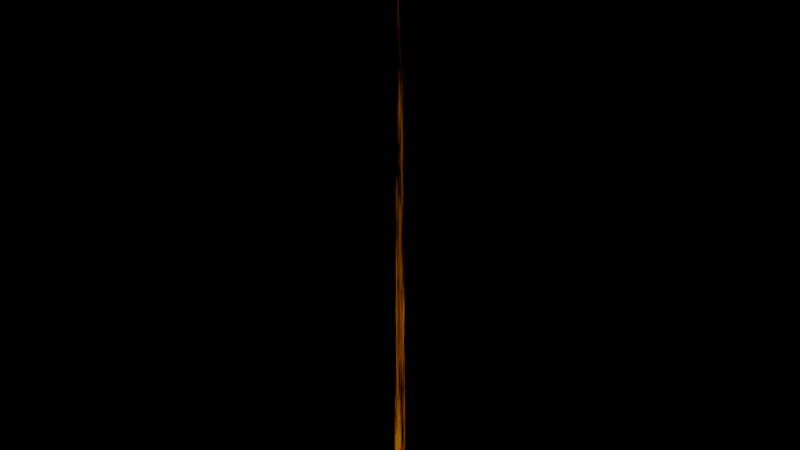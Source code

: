 # Source: ASSET_BEAM.blend  (saved by Blender 4.5.91; exported with 4.5.12 LTS)
import bpy
from mathutils import Matrix  # noqa: F401  (used for matrix-valued properties, if any)

bpy.ops.wm.read_factory_settings(use_empty=True)
scene = bpy.context.scene
scene.name = 'Scene'

# ---- materials (node trees are filled in below, after node groups)
mat_lightbeam_volume = bpy.data.materials.new('LightBeam_Volume')
mat_lightbeam_volume.surface_render_method = 'BLENDED'
mat_lightbeam_volume.blend_method = 'BLEND'

# ---- node groups
ng_nodegroup_012 = bpy.data.node_groups.new('NodeGroup.012', 'ShaderNodeTree')
_s = ng_nodegroup_012.interface.new_socket(name='Shader', in_out='OUTPUT', socket_type='NodeSocketShader')
_s = ng_nodegroup_012.interface.new_socket(name='Light Color', in_out='INPUT', socket_type='NodeSocketColor')
_s.default_value = (0.8, 0.0, 0.01769, 1.0)
_s = ng_nodegroup_012.interface.new_socket(name='Light Intensity', in_out='INPUT', socket_type='NodeSocketFloat')
_s.default_value = 2e+04
_s.min_value = 0.0
_s.max_value = 1e+06
_s = ng_nodegroup_012.interface.new_socket(name='Outer Rim', in_out='INPUT', socket_type='NodeSocketFloat')
_s.default_value = 0.5
_s.min_value = 0.0
_s.max_value = 1.0
_s = ng_nodegroup_012.interface.new_socket(name='Outer Rim 2', in_out='INPUT', socket_type='NodeSocketFloat')
_s.default_value = 0.5
_s.min_value = 0.0
_s.max_value = 1.0
_N = ng_nodegroup_012.nodes; _L = ng_nodegroup_012.links
n0 = _N.new('ShaderNodeMath'); n0.name = 'Math'; n0.location = (-366, -160)
n1 = _N.new('ShaderNodeMath'); n1.name = 'Math.001'; n1.location = (-177, -78)
n1.operation = 'POWER'
n1.inputs[1].default_value = 0.1
n2 = _N.new('ShaderNodeMixShader'); n2.name = 'Mix Shader'; n2.location = (37, -197)
n3 = _N.new('ShaderNodeBsdfAnisotropic'); n3.name = 'Glossy BSDF'; n3.location = (-176, -359)
n3.inputs[0].default_value = (1.0, 1.0, 1.0, 1.0)
n3.inputs[1].default_value = 1.0
n3.inputs[2].default_value = 1.0
n4 = _N.new('NodeGroupOutput'); n4.name = 'Group Output'; n4.location = (859, 112)
n5 = _N.new('ShaderNodeMixShader'); n5.name = 'Mix Shader.001'; n5.location = (244, -163)
n5.inputs[0].default_value = 0.6
n6 = _N.new('ShaderNodeLayerWeight'); n6.name = 'Layer Weight.001'; n6.location = (-248, 571)
n7 = _N.new('ShaderNodeBsdfTransparent'); n7.name = 'Transparent BSDF'; n7.location = (37, -71)
n8 = _N.new('ShaderNodeBsdfAnisotropic'); n8.name = 'Glossy BSDF.001'; n8.location = (239, 196)
n8.inputs[1].default_value = 0.0
n9 = _N.new('ShaderNodeMixShader'); n9.name = 'Mix Shader.002'; n9.location = (478, 294)
n10 = _N.new('ShaderNodeMath'); n10.name = 'Math.002'; n10.location = (267, 533)
n10.inputs[1].default_value = 0.0
n11 = _N.new('ShaderNodeEmission'); n11.name = 'Emission'; n11.location = (-556, 54)
n12 = _N.new('ShaderNodeLayerWeight'); n12.name = 'Layer Weight'; n12.location = (-556, -141)
n13 = _N.new('ShaderNodeBsdfGlass'); n13.name = 'Glass BSDF'; n13.location = (464, 22)
n13.distribution = 'BECKMANN'
n14 = _N.new('NodeGroupInput'); n14.name = 'Group Input'; n14.location = (-771, -60)
n15 = _N.new('ShaderNodeMixShader'); n15.name = 'Mix Shader.003'; n15.location = (664, 112)
n16 = _N.new('ShaderNodeHueSaturation'); n16.name = 'Hue/Saturation/Value'; n16.location = (854, 323)
n17 = _N.new('NodeReroute'); n17.name = 'Reroute'; n17.location = (-556, -310)
n17.width = 12
n17.socket_idname = 'NodeSocketFloat'
n18 = _N.new('NodeReroute'); n18.name = 'Reroute.001'; n18.location = (-416, -310)
n18.width = 12
n18.socket_idname = 'NodeSocketFloat'
n19 = _N.new('NodeReroute'); n19.name = 'Reroute.002'; n19.location = (-26, 20)
n19.width = 12
n19.socket_idname = 'NodeSocketShader'
n20 = _N.new('NodeReroute'); n20.name = 'Reroute.003'; n20.location = (-556, 112)
n20.width = 12
n21 = _N.new('ShaderNodeAttribute'); n21.name = 'Attribute'; n21.location = (-571, 595)
n21.attribute_name = 'material_blend'
_L.new(n0.outputs[0], n1.inputs[0])
_L.new(n1.outputs[0], n2.inputs[0])
_L.new(n2.outputs[0], n5.inputs[1])
_L.new(n12.outputs[1], n0.inputs[0])
_L.new(n5.outputs[0], n9.inputs[1])
_L.new(n7.outputs[0], n5.inputs[2])
_L.new(n3.outputs[0], n2.inputs[2])
_L.new(n9.outputs[0], n15.inputs[1])
_L.new(n8.outputs[0], n9.inputs[2])
_L.new(n10.outputs[0], n9.inputs[0])
_L.new(n14.outputs[1], n11.inputs[1])
_L.new(n14.outputs[2], n12.inputs[0])
_L.new(n15.outputs[0], n4.inputs[0])
_L.new(n13.outputs[0], n15.inputs[2])
_L.new(n14.outputs[0], n11.inputs[0])
_L.new(n11.outputs[0], n19.inputs[0])
_L.new(n14.outputs[3], n17.inputs[0])
_L.new(n14.outputs[0], n20.inputs[0])
_L.new(n17.outputs[0], n18.inputs[0])
_L.new(n20.outputs[0], n8.inputs[0])
_L.new(n18.outputs[0], n0.inputs[1])
_L.new(n19.outputs[0], n2.inputs[1])
_L.new(n21.outputs[2], n6.inputs[0])
_L.new(n6.outputs[0], n10.inputs[0])
n4.is_active_output = True
ng_etk_transform = bpy.data.node_groups.new('ETK_Transform+', 'GeometryNodeTree')
_s = ng_etk_transform.interface.new_socket(name='Geometry', in_out='OUTPUT', socket_type='NodeSocketGeometry')
_s = ng_etk_transform.interface.new_socket(name='Geometry', in_out='INPUT', socket_type='NodeSocketGeometry')
_s = ng_etk_transform.interface.new_socket(name='Selection', in_out='INPUT', socket_type='NodeSocketBool')
_s.default_value = True
_s.hide_value = True
_s = ng_etk_transform.interface.new_socket(name='Custom Centre', in_out='INPUT', socket_type='NodeSocketBool')
_s = ng_etk_transform.interface.new_socket(name='Centre', in_out='INPUT', socket_type='NodeSocketVector')
_s = ng_etk_transform.interface.new_socket(name='Move', in_out='INPUT', socket_type='NodeSocketVector')
_s.subtype = 'TRANSLATION'
_s = ng_etk_transform.interface.new_socket(name='Rotate', in_out='INPUT', socket_type='NodeSocketVector')
_s.subtype = 'EULER'
_s = ng_etk_transform.interface.new_socket(name='Scale', in_out='INPUT', socket_type='NodeSocketVector')
_s.default_value = (1.0, 1.0, 1.0)
_s.min_value = -1e+04
_s.max_value = 1e+04
ng_etk_transform.is_modifier = True
_N = ng_etk_transform.nodes; _L = ng_etk_transform.links
n0 = _N.new('ShaderNodeVectorMath'); n0.name = 'Vector Math'; n0.location = (41, 132)
n0.operation = 'SUBTRACT'
n1 = _N.new('ShaderNodeVectorMath'); n1.name = 'Vector Math.001'; n1.location = (203, 132)
n1.operation = 'MULTIPLY'
n2 = _N.new('ShaderNodeVectorMath'); n2.name = 'Vector Math.002'; n2.location = (366, 132)
n3 = _N.new('NodeReroute'); n3.name = 'Reroute.002'; n3.location = (20, 152)
n3.width = 16
n3.socket_idname = 'NodeSocketVector'
n4 = _N.new('NodeReroute'); n4.name = 'Reroute.003'; n4.location = (305, 152)
n4.width = 16
n4.socket_idname = 'NodeSocketVector'
n5 = _N.new('GeometryNodeInputPosition'); n5.name = 'Position'; n5.location = (41, -10)
n6 = _N.new('NodeReroute'); n6.name = 'Reroute.004'; n6.location = (528, 152)
n6.width = 16
n6.socket_idname = 'NodeSocketVector'
n7 = _N.new('ShaderNodeVectorRotate'); n7.name = 'Vector Rotate'; n7.location = (569, 132)
n7.rotation_type = 'EULER_XYZ'
n8 = _N.new('NodeReroute'); n8.name = 'Reroute.005'; n8.location = (751, -152)
n8.width = 16
n8.socket_idname = 'NodeSocketBool'
n9 = _N.new('NodeReroute'); n9.name = 'Reroute.006'; n9.location = (751, -132)
n9.width = 16
n9.socket_idname = 'NodeSocketGeometry'
n10 = _N.new('NodeReroute'); n10.name = 'Reroute.007'; n10.location = (-670, -132)
n10.width = 16
n10.socket_idname = 'NodeSocketGeometry'
n11 = _N.new('NodeReroute'); n11.name = 'Reroute.008'; n11.location = (-670, -152)
n11.width = 16
n11.socket_idname = 'NodeSocketBool'
n12 = _N.new('GeometryNodeSwitch'); n12.name = 'Switch'; n12.location = (-203, 152)
n12.input_type = 'VECTOR'
n13 = _N.new('GeometryNodeBoundBox'); n13.name = 'Bounding Box'; n13.location = (-569, 152)
n14 = _N.new('GeometryNodeSeparateGeometry'); n14.name = 'Separate Geometry'; n14.location = (-751, 152)
n15 = _N.new('NodeReroute'); n15.name = 'Reroute.001'; n15.location = (-812, -30)
n15.width = 16
n15.socket_idname = 'NodeSocketGeometry'
n16 = _N.new('NodeReroute'); n16.name = 'Reroute'; n16.location = (-812, -51)
n16.width = 16
n16.socket_idname = 'NodeSocketBool'
n17 = _N.new('GeometryNodeSetPosition'); n17.name = 'Set Position'; n17.location = (812, -51)
n18 = _N.new('NodeGroupOutput'); n18.name = 'Group Output'; n18.location = (1002, 0)
n19 = _N.new('ShaderNodeMix'); n19.name = 'Mix'; n19.location = (-386, 152)
n19.data_type = 'RGBA'
n20 = _N.new('NodeGroupInput'); n20.name = 'Group Input'; n20.location = (-1012, 0)
_L.new(n20.outputs[1], n16.inputs[0])
_L.new(n20.outputs[0], n15.inputs[0])
_L.new(n17.outputs[0], n18.inputs[0])
_L.new(n15.outputs[0], n14.inputs[0])
_L.new(n14.outputs[0], n13.inputs[0])
_L.new(n16.outputs[0], n14.inputs[1])
_L.new(n13.outputs[1], n19.inputs[6])
_L.new(n13.outputs[2], n19.inputs[7])
_L.new(n9.outputs[0], n17.inputs[0])
_L.new(n8.outputs[0], n17.inputs[1])
_L.new(n3.outputs[0], n0.inputs[1])
_L.new(n5.outputs[0], n0.inputs[0])
_L.new(n0.outputs[0], n1.inputs[0])
_L.new(n1.outputs[0], n2.inputs[0])
_L.new(n2.outputs[0], n7.inputs[0])
_L.new(n4.outputs[0], n2.inputs[1])
_L.new(n19.outputs[2], n12.inputs[1])
_L.new(n12.outputs[0], n3.inputs[0])
_L.new(n3.outputs[0], n4.inputs[0])
_L.new(n7.outputs[0], n17.inputs[2])
_L.new(n6.outputs[0], n7.inputs[1])
_L.new(n4.outputs[0], n6.inputs[0])
_L.new(n11.outputs[0], n8.inputs[0])
_L.new(n10.outputs[0], n9.inputs[0])
_L.new(n15.outputs[0], n10.inputs[0])
_L.new(n16.outputs[0], n11.inputs[0])
_L.new(n20.outputs[3], n12.inputs[2])
_L.new(n20.outputs[2], n12.inputs[0])
_L.new(n20.outputs[6], n1.inputs[1])
_L.new(n20.outputs[5], n7.inputs[4])
_L.new(n20.outputs[4], n17.inputs[3])
n18.is_active_output = True
ng_geometry_nodes = bpy.data.node_groups.new('Geometry Nodes', 'GeometryNodeTree')
_s = ng_geometry_nodes.interface.new_socket(name='Geometry', in_out='OUTPUT', socket_type='NodeSocketGeometry')
_s = ng_geometry_nodes.interface.new_socket(name='Geometry', in_out='INPUT', socket_type='NodeSocketGeometry')
ng_geometry_nodes.is_modifier = True
_N = ng_geometry_nodes.nodes; _L = ng_geometry_nodes.links
n0 = _N.new('NodeGroupInput'); n0.name = 'Group Input'; n0.location = (-714, -30)
n1 = _N.new('NodeGroupOutput'); n1.name = 'Group Output'; n1.location = (1246, 51)
n2 = _N.new('GeometryNodeInputIndex'); n2.name = 'Index'; n2.location = (-503, -232)
n3 = _N.new('FunctionNodeCompare'); n3.name = 'Compare'; n3.location = (-319, -138)
n3.operation = 'EQUAL'
n3.data_type = 'INT'
n3.inputs[3].default_value = 13
n4 = _N.new('GeometryNodeGroup'); n4.name = 'Group'; n4.location = (52, 27)
n4.node_tree = ng_etk_transform
n4.inputs[2].default_value = False
n4.inputs[3].default_value = (0.0, 0.0, 0.0)
n4.inputs[5].default_value = (0.0, 0.0, 0.0)
n4.inputs[6].default_value = (1.0, 1.0, 1.0)
n5 = _N.new('GeometryNodeFieldOnDomain'); n5.name = 'Evaluate on Domain'; n5.location = (-128, -107)
n5.domain = 'FACE'
n6 = _N.new('GeometryNodeInputIndex'); n6.name = 'Index.001'; n6.location = (253, -202)
n7 = _N.new('FunctionNodeCompare'); n7.name = 'Compare.001'; n7.location = (437, -108)
n7.operation = 'EQUAL'
n7.data_type = 'INT'
n7.inputs[3].default_value = 10
n8 = _N.new('GeometryNodeGroup'); n8.name = 'Group.001'; n8.location = (807, 57)
n8.node_tree = ng_etk_transform
n8.inputs[2].default_value = False
n8.inputs[3].default_value = (0.0, 0.0, 0.0)
n8.inputs[5].default_value = (0.0, 0.0, 0.0)
n8.inputs[6].default_value = (1.0, 1.0, 1.0)
n9 = _N.new('GeometryNodeFieldOnDomain'); n9.name = 'Evaluate on Domain.001'; n9.location = (627, -77)
n9.domain = 'FACE'
n10 = _N.new('GeometryNodeInputSceneTime'); n10.name = 'Scene Time'; n10.location = (-1018, -620)
n11 = _N.new('ShaderNodeMapRange'); n11.name = 'Map Range'; n11.location = (-521, -373)
n11.clamp = False
n11.inputs[2].default_value = 10.0
n11.inputs[3].default_value = 12.0
n11.inputs[4].default_value = -10.0
n12 = _N.new('ShaderNodeCombineXYZ'); n12.name = 'Combine XYZ'; n12.location = (-354, -370)
n13 = _N.new('ShaderNodeMapRange'); n13.name = 'Map Range.001'; n13.location = (151, -542)
n13.clamp = False
n13.inputs[1].default_value = 10.0
n13.inputs[2].default_value = 20.0
n13.inputs[4].default_value = -8.0
n14 = _N.new('ShaderNodeCombineXYZ'); n14.name = 'Combine XYZ.001'; n14.location = (528, -322)
n15 = _N.new('ShaderNodeMath'); n15.name = 'Math'; n15.location = (-9, -546)
n15.inputs[1].default_value = 10.0
n16 = _N.new('ShaderNodeMath'); n16.name = 'Math.001'; n16.location = (-655, -630)
n16.operation = 'MULTIPLY'
n16.inputs[1].default_value = 2.0
n17 = _N.new('ShaderNodeMath'); n17.name = 'Math.002'; n17.location = (-758, -462)
n17.operation = 'MULTIPLY'
n17.inputs[1].default_value = 2.0
n18 = _N.new('GeometryNodeBake'); n18.name = 'Bake'; n18.location = (1029, 64)
_L.new(n2.outputs[0], n3.inputs[2])
_L.new(n0.outputs[0], n4.inputs[0])
_L.new(n5.outputs[0], n4.inputs[1])
_L.new(n3.outputs[0], n5.inputs[0])
_L.new(n6.outputs[0], n7.inputs[2])
_L.new(n9.outputs[0], n8.inputs[1])
_L.new(n7.outputs[0], n9.inputs[0])
_L.new(n4.outputs[0], n8.inputs[0])
_L.new(n18.outputs[0], n1.inputs[0])
_L.new(n17.outputs[0], n11.inputs[0])
_L.new(n11.outputs[0], n12.inputs[2])
_L.new(n12.outputs[0], n4.inputs[4])
_L.new(n13.outputs[0], n14.inputs[2])
_L.new(n14.outputs[0], n8.inputs[4])
_L.new(n16.outputs[0], n15.inputs[0])
_L.new(n15.outputs[0], n13.inputs[0])
_L.new(n10.outputs[1], n16.inputs[0])
_L.new(n10.outputs[1], n17.inputs[0])
_L.new(n8.outputs[0], n18.inputs[0])
n1.is_active_output = True

# ---- material node trees
mat_lightbeam_volume.use_nodes = True; mat_lightbeam_volume.node_tree.nodes.clear()
_N = mat_lightbeam_volume.node_tree.nodes; _L = mat_lightbeam_volume.node_tree.links
n0 = _N.new('ShaderNodeOutputMaterial'); n0.name = 'Material Output'; n0.location = (2698, 323)
n1 = _N.new('ShaderNodeEmission'); n1.name = 'Emission'; n1.location = (1145, -137)
n1.inputs[0].default_value = (0.2, 0.6, 1.0, 1.0)
n2 = _N.new('ShaderNodeMath'); n2.name = 'Math'; n2.location = (765, 332)
n2.operation = 'MULTIPLY'
n2.inputs[1].default_value = 4.46
n3 = _N.new('ShaderNodeMath'); n3.name = 'Math.001'; n3.location = (1018, 222)
n3.operation = 'MULTIPLY'
n4 = _N.new('ShaderNodeValToRGB'); n4.name = 'Color Ramp'; n4.location = (425, 332)
while len(n4.color_ramp.elements) > 1: n4.color_ramp.elements.remove(n4.color_ramp.elements[-1])
n4.color_ramp.elements[0].position = 0.5555; n4.color_ramp.elements[0].color = (0.0, 0.0, 0.0, 1.0)
_e = n4.color_ramp.elements.new(0.5636); _e.color = (1.0, 1.0, 1.0, 1.0)
n5 = _N.new('ShaderNodeRGBCurve'); n5.name = 'RGB Curves'; n5.location = (735, -10)
_c = n5.mapping.curves[3]
while len(_c.points) > 2: _c.points.remove(_c.points[-1])
_c.points[0].location = (0.0, 0.965); _c.points[0].handle_type = 'AUTO'
_c.points[1].location = (0.16727, 0.66); _c.points[1].handle_type = 'AUTO'
_p = _c.points.new(0.49091, 0.135); _p.handle_type = 'AUTO'
_p = _c.points.new(1.0, 0.0); _p.handle_type = 'AUTO'
n5.mapping.update()
n6 = _N.new('ShaderNodeTexNoise'); n6.name = 'Noise Texture'; n6.location = (223, 332)
n6.inputs[2].default_value = 6.5
n6.inputs[3].default_value = 10.0
n6.inputs[4].default_value = 0.6
n7 = _N.new('ShaderNodeTexCoord'); n7.name = 'Texture Coordinate'; n7.location = (-1195, 139)
n8 = _N.new('ShaderNodeSeparateXYZ'); n8.name = 'Separate XYZ'; n8.location = (-1005, 139)
n9 = _N.new('ShaderNodeMath'); n9.name = 'Math.002'; n9.location = (-790, 112)
n9.operation = 'MULTIPLY'
n9.inputs[1].default_value = -1.71
n10 = _N.new('ShaderNodeMath'); n10.name = 'Math.003'; n10.location = (-600, 112)
n10.use_clamp = True
n10.inputs[1].default_value = 1.85
n11 = _N.new('ShaderNodeMath'); n11.name = 'Math.004'; n11.location = (-410, 112)
n11.operation = 'DIVIDE'
n11.inputs[0].default_value = 0.61
n12 = _N.new('ShaderNodeMath'); n12.name = 'Math.005'; n12.location = (-477, 578)
n12.operation = 'SUBTRACT'
n13 = _N.new('ShaderNodeMath'); n13.name = 'Math.006'; n13.location = (-682, 421)
n13.operation = 'SUBTRACT'
n14 = _N.new('ShaderNodeMath'); n14.name = 'Math.007'; n14.location = (-182, 507)
n14.operation = 'MULTIPLY'
n15 = _N.new('ShaderNodeMath'); n15.name = 'Math.008'; n15.location = (-182, 210)
n15.operation = 'MULTIPLY'
n16 = _N.new('ShaderNodeMath'); n16.name = 'Math.009'; n16.location = (-182, -32)
n16.operation = 'MULTIPLY'
n16.inputs[1].default_value = 0.335
n17 = _N.new('ShaderNodeCombineXYZ'); n17.name = 'Combine XYZ'; n17.location = (33, 210)
n18 = _N.new('NodeReroute'); n18.name = 'Reroute'; n18.location = (-790, 399)
n18.width = 12
n18.socket_idname = 'NodeSocketFloat'
n19 = _N.new('NodeReroute'); n19.name = 'Reroute.001'; n19.location = (-790, 200)
n19.width = 12
n19.socket_idname = 'NodeSocketFloat'
n20 = _N.new('NodeReroute'); n20.name = 'Reroute.002'; n20.location = (-790, -300)
n20.width = 12
n20.socket_idname = 'NodeSocketFloat'
n21 = _N.new('NodeReroute'); n21.name = 'Reroute.003'; n21.location = (-270, -300)
n21.width = 12
n21.socket_idname = 'NodeSocketFloat'
n22 = _N.new('ShaderNodeGroup'); n22.name = 'Automotive Light Glow'; n22.location = (2236, 308)
n22.label = 'Auto Light Glow'
n22.width = 291
n22.node_tree = ng_nodegroup_012
n22.inputs[0].default_value = (0.7993, 0.2154, 0.0, 1.0)
n22.inputs[2].default_value = 1.0
n22.inputs[3].default_value = 0.74
n23 = _N.new('ShaderNodeMath'); n23.name = 'Math.010'; n23.location = (1257, 224)
n23.operation = 'MULTIPLY'
n23.inputs[1].default_value = 10.0
n24 = _N.new('ShaderNodeTexGradient'); n24.name = 'Gradient Texture'; n24.location = (658, 904)
n25 = _N.new('ShaderNodeValToRGB'); n25.name = 'Color Ramp.001'; n25.location = (969, 597)
n25.width = 302
while len(n25.color_ramp.elements) > 1: n25.color_ramp.elements.remove(n25.color_ramp.elements[-1])
n25.color_ramp.elements[0].position = 0.005682; n25.color_ramp.elements[0].color = (0.0, 0.0, 0.0, 1.0)
_e = n25.color_ramp.elements.new(0.2585); _e.color = (1.0, 1.0, 1.0, 1.0)
n26 = _N.new('ShaderNodeTexCoord'); n26.name = 'Texture Coordinate.001'; n26.location = (298, 864)
n27 = _N.new('ShaderNodeMath'); n27.name = 'Math.011'; n27.location = (1600, 214)
n27.operation = 'MULTIPLY'
n28 = _N.new('ShaderNodeMath'); n28.name = 'Math.012'; n28.location = (1876, -89)
n28.operation = 'MULTIPLY'
n28.use_clamp = True
n29 = _N.new('ShaderNodeMix'); n29.name = 'Mix'; n29.location = (2056, 186)
n29.inputs[0].default_value = 0.3533
_L.new(n7.outputs[0], n8.inputs[0])
_L.new(n8.outputs[2], n9.inputs[0])
_L.new(n9.outputs[0], n10.inputs[0])
_L.new(n10.outputs[0], n11.inputs[1])
_L.new(n12.outputs[0], n14.inputs[0])
_L.new(n11.outputs[0], n14.inputs[1])
_L.new(n13.outputs[0], n15.inputs[0])
_L.new(n11.outputs[0], n15.inputs[1])
_L.new(n14.outputs[0], n17.inputs[0])
_L.new(n15.outputs[0], n17.inputs[1])
_L.new(n16.outputs[0], n17.inputs[2])
_L.new(n17.outputs[0], n6.inputs[0])
_L.new(n6.outputs[0], n4.inputs[0])
_L.new(n4.outputs[0], n2.inputs[0])
_L.new(n2.outputs[0], n3.inputs[0])
_L.new(n5.outputs[0], n3.inputs[1])
_L.new(n3.outputs[0], n1.inputs[1])
_L.new(n8.outputs[0], n18.inputs[0])
_L.new(n8.outputs[1], n19.inputs[0])
_L.new(n8.outputs[2], n20.inputs[0])
_L.new(n18.outputs[0], n12.inputs[0])
_L.new(n19.outputs[0], n13.inputs[0])
_L.new(n20.outputs[0], n21.inputs[0])
_L.new(n21.outputs[0], n16.inputs[0])
_L.new(n21.outputs[0], n5.inputs[1])
_L.new(n29.outputs[0], n22.inputs[1])
_L.new(n22.outputs[0], n0.inputs[1])
_L.new(n3.outputs[0], n23.inputs[0])
_L.new(n24.outputs[0], n25.inputs[0])
_L.new(n26.outputs[0], n24.inputs[0])
_L.new(n23.outputs[0], n27.inputs[0])
_L.new(n25.outputs[0], n27.inputs[1])
_L.new(n27.outputs[0], n28.inputs[0])
_L.new(n28.outputs[0], n29.inputs[2])
_L.new(n27.outputs[0], n29.inputs[3])
n0.is_active_output = True

# ---- meshes
me_cylinder_001 = bpy.data.meshes.new('Cylinder.001')
me_cylinder_001.from_pydata([(0.0, 0.5, 0.0), (-4.07e-06, 0.1442, 14.84), (0.25, 0.433, 0.0), (0.0721, 0.1249, 14.84), (0.433, 0.25, 0.0), (0.1249, 0.0721, 14.84), (0.5, 0.0, 0.0), (0.1442, 4.953e-07, 14.84), (0.433, -0.25, 0.0), (0.1249, -0.0721, 14.84), (0.25, -0.433, 0.0), (0.0721, -0.1249, 14.84), (0.0, -0.5, 0.0), (-4.07e-06, -0.1442, 14.84), (-0.25, -0.433, 0.0), (-0.07211, -0.1249, 14.84), (-0.433, -0.25, 0.0), (-0.1249, -0.0721, 14.84), (-0.5, 0.0, 0.0), (-0.1442, 4.953e-07, 14.84), (-0.433, 0.25, 0.0), (-0.1249, 0.0721, 14.84), (-0.25, 0.433, 0.0), (-0.07211, 0.1249, 14.84)], [], [(0, 1, 3, 2), (2, 3, 5, 4), (4, 5, 7, 6), (6, 7, 9, 8), (8, 9, 11, 10), (10, 11, 13, 12), (12, 13, 15, 14), (14, 15, 17, 16), (16, 17, 19, 18), (18, 19, 21, 20), (3, 1, 23, 21, 19, 17, 15, 13, 11, 9, 7, 5), (20, 21, 23, 22), (22, 23, 1, 0), (0, 2, 4, 6, 8, 10, 12, 14, 16, 18, 20, 22)])
_uv = me_cylinder_001.uv_layers.new(name='UVMap')
_uv.uv.foreach_set('vector', [1.0, 0.5, 1.0, 1.0, 0.9167, 1.0, 0.9167, 0.5, 0.9167, 0.5, 0.9167, 1.0, 0.8333, 1.0, 0.8333, 0.5, 0.8333, 0.5, 0.8333, 1.0, 0.75, 1.0, 0.75, 0.5, 0.75, 0.5, 0.75, 1.0, 0.6667, 1.0, 0.6667, 0.5, 0.6667, 0.5, 0.6667, 1.0, 0.5833, 1.0, 0.5833, 0.5, 0.5833, 0.5, 0.5833, 1.0, 0.5, 1.0, 0.5, 0.5, 0.5, 0.5, 0.5, 1.0, 0.4167, 1.0, 0.4167, 0.5, 0.4167, 0.5, 0.4167, 1.0, 0.3333, 1.0, 0.3333, 0.5, 0.3333, 0.5, 0.3333, 1.0, 0.25, 1.0, 0.25, 0.5, 0.25, 0.5, 0.25, 1.0, 0.1667, 1.0, 0.1667, 0.5, 0.37, 0.4578, 0.25, 0.49, 0.13, 0.4578, 0.04215, 0.37, 0.01, 0.25, 0.04215, 0.13, 0.13, 0.04215, 0.25, 0.01, 0.37, 0.04215, 0.4578, 0.13, 0.49, 0.25, 0.4578, 0.37, 0.1667, 0.5, 0.1667, 1.0, 0.08333, 1.0, 0.08333, 0.5, 0.08333, 0.5, 0.08333, 1.0, 7.451e-08, 1.0, 7.451e-08, 0.5, 0.75, 0.49, 0.87, 0.4578, 0.9578, 0.37, 0.99, 0.25, 0.9578, 0.13, 0.87, 0.04215, 0.75, 0.01, 0.63, 0.04215, 0.5422, 0.13, 0.51, 0.25, 0.5422, 0.37, 0.63, 0.4578])
me_cylinder_001.materials.append(mat_lightbeam_volume)
me_cylinder_001.update()

# ---- objects
ob_asset_beam = bpy.data.objects.new('ASSET_BEAM', me_cylinder_001)

# ---- transforms, parenting, visibility, modifiers, constraints
ob_asset_beam.location = (0.0, 0.0, 1599.0)
ob_asset_beam.visible_diffuse = False
ob_asset_beam.visible_glossy = False
ob_asset_beam.visible_transmission = False
ob_asset_beam.visible_volume_scatter = False
ob_asset_beam.visible_shadow = False
_m = ob_asset_beam.modifiers.new('GeometryNodes', 'NODES')
_m.node_group = ng_geometry_nodes

# ---- collection membership
scene.collection.objects.link(ob_asset_beam)

# ---- scene / render settings (as saved in the file)
scene.frame_start = 1; scene.frame_end = 250; scene.frame_set(17)
scene.render.engine = 'CYCLES'
scene.render.image_settings.color_depth = '16'
scene.render.use_stamp_note = True
scene.render.use_stamp_hostname = True
scene.render.use_persistent_data = True
scene.render.compositor_device = 'GPU'
scene.cycles.sampling_pattern = 'BLUE_NOISE'
scene.cycles.caustics_reflective = False
scene.cycles.caustics_refractive = False
scene.eevee.use_shadow_jitter_viewport = True
scene.eevee.shadow_ray_count = 3
scene.eevee.use_raytracing = True
scene.view_settings.view_transform = 'Filmic'
bpy.context.view_layer.update()

# ---- added for rendering (the .blend has no active camera): camera
cam_auto = bpy.data.cameras.new('AutoCamera')
cam_auto.lens = 50.0
cam_auto.sensor_width = 36.0
cam_auto.clip_end = 1000.0
ob_auto_camera = bpy.data.objects.new('AutoCamera', cam_auto)
scene.collection.objects.link(ob_auto_camera)
ob_auto_camera.location = (46.6879, -56.0254, 1598.47)
ob_auto_camera.rotation_euler = (1.09748, -7.21219e-08, 0.694738)
scene.camera = ob_auto_camera
bpy.context.view_layer.update()

